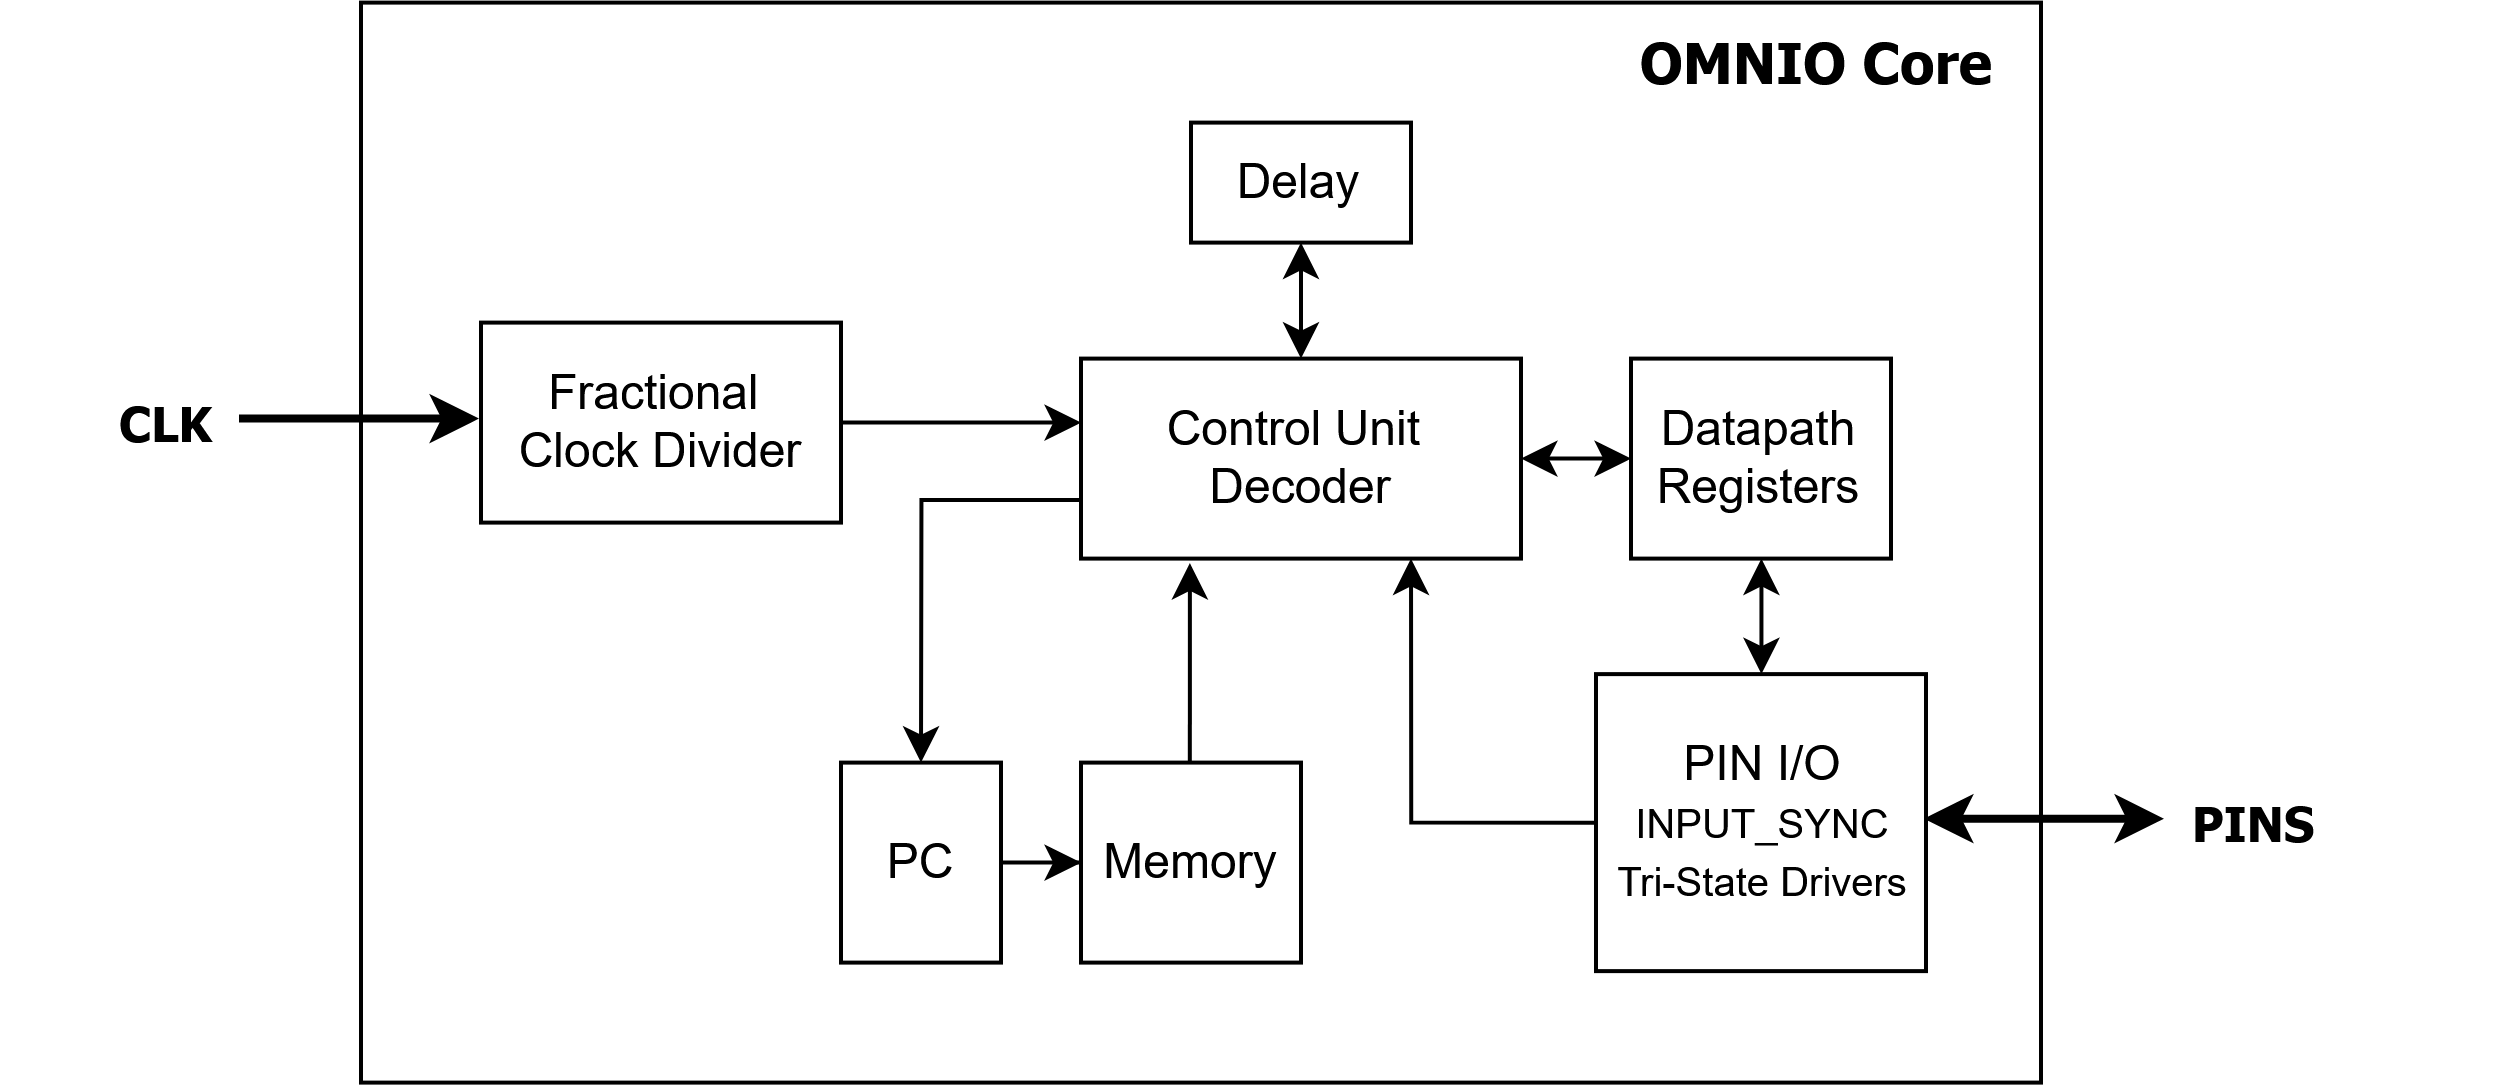

The diagram above was exported from draw.io. Its source (the exported page's mxGraphModel, read from the mxfile embedded in the PNG):
<mxGraphModel dx="1651" dy="2511" grid="1" gridSize="10" guides="1" tooltips="1" connect="1" arrows="1" fold="1" page="0" pageScale="1" pageWidth="3840" pageHeight="2160" math="0" shadow="0">
  <root>
    <mxCell id="lA1HhylcjFrQQLSDLUFa-0" />
    <mxCell id="lA1HhylcjFrQQLSDLUFa-1" parent="lA1HhylcjFrQQLSDLUFa-0" />
    <mxCell id="lA1HhylcjFrQQLSDLUFa-2" parent="lA1HhylcjFrQQLSDLUFa-1" style="whiteSpace=wrap;html=1;" value="" vertex="1">
      <mxGeometry height="270" width="420" x="340" y="60" as="geometry" />
    </mxCell>
    <mxCell id="lA1HhylcjFrQQLSDLUFa-39" edge="1" parent="lA1HhylcjFrQQLSDLUFa-1" source="lA1HhylcjFrQQLSDLUFa-42" style="edgeStyle=orthogonalEdgeStyle;rounded=0;orthogonalLoop=1;jettySize=auto;html=1;exitX=1;exitY=0.5;exitDx=0;exitDy=0;entryX=0;entryY=0.5;entryDx=0;entryDy=0;startArrow=classic;startFill=1;" target="lA1HhylcjFrQQLSDLUFa-57">
      <mxGeometry relative="1" as="geometry" />
    </mxCell>
    <mxCell id="lA1HhylcjFrQQLSDLUFa-40" edge="1" parent="lA1HhylcjFrQQLSDLUFa-1" source="lA1HhylcjFrQQLSDLUFa-42" style="edgeStyle=orthogonalEdgeStyle;rounded=0;orthogonalLoop=1;jettySize=auto;html=1;startArrow=classic;startFill=1;" target="lA1HhylcjFrQQLSDLUFa-58" value="">
      <mxGeometry relative="1" as="geometry" />
    </mxCell>
    <mxCell id="lA1HhylcjFrQQLSDLUFa-41" edge="1" parent="lA1HhylcjFrQQLSDLUFa-1" source="lA1HhylcjFrQQLSDLUFa-42" style="edgeStyle=orthogonalEdgeStyle;rounded=0;orthogonalLoop=1;jettySize=auto;html=1;entryX=0.5;entryY=0;entryDx=0;entryDy=0;exitX=0;exitY=0.5;exitDx=0;exitDy=0;" target="lA1HhylcjFrQQLSDLUFa-54">
      <mxGeometry relative="1" as="geometry">
        <Array as="points">
          <mxPoint x="520" y="184.32" />
          <mxPoint x="480" y="184.32" />
        </Array>
      </mxGeometry>
    </mxCell>
    <mxCell id="lA1HhylcjFrQQLSDLUFa-42" parent="lA1HhylcjFrQQLSDLUFa-1" style="rounded=0;whiteSpace=wrap;html=1;" value="&lt;div&gt;Control Unit&amp;nbsp;&lt;/div&gt;&lt;div&gt;Decoder&lt;/div&gt;" vertex="1">
      <mxGeometry height="50" width="110" x="520" y="149" as="geometry" />
    </mxCell>
    <mxCell id="lA1HhylcjFrQQLSDLUFa-43" edge="1" parent="lA1HhylcjFrQQLSDLUFa-1" style="edgeStyle=orthogonalEdgeStyle;rounded=0;orthogonalLoop=1;jettySize=auto;html=1;" value="">
      <mxGeometry relative="1" as="geometry">
        <Array as="points">
          <mxPoint x="547.21" y="200" />
          <mxPoint x="547.21" y="200" />
        </Array>
        <mxPoint x="547.2142857142858" y="250" as="sourcePoint" />
        <mxPoint x="547.2142857142858" y="199" as="targetPoint" />
      </mxGeometry>
    </mxCell>
    <mxCell id="lA1HhylcjFrQQLSDLUFa-44" edge="1" parent="lA1HhylcjFrQQLSDLUFa-1" source="lA1HhylcjFrQQLSDLUFa-57" style="edgeStyle=orthogonalEdgeStyle;rounded=0;orthogonalLoop=1;jettySize=auto;html=1;startArrow=classic;startFill=1;" target="lA1HhylcjFrQQLSDLUFa-50" value="">
      <mxGeometry relative="1" as="geometry" />
    </mxCell>
    <mxCell id="lA1HhylcjFrQQLSDLUFa-45" parent="lA1HhylcjFrQQLSDLUFa-1" style="text;html=1;whiteSpace=wrap;strokeColor=none;fillColor=none;align=left;verticalAlign=middle;rounded=0;fontFamily=Tahoma;spacing=2;fontStyle=1" value="PINS" vertex="1">
      <mxGeometry height="30" width="82.5" x="796.25" y="250.01" as="geometry" />
    </mxCell>
    <mxCell id="lA1HhylcjFrQQLSDLUFa-46" edge="1" parent="lA1HhylcjFrQQLSDLUFa-1" style="endArrow=classic;html=1;rounded=0;startArrow=classic;startFill=1;strokeWidth=2;" value="">
      <mxGeometry height="50" relative="1" width="50" as="geometry">
        <mxPoint x="791.25" y="264.51" as="sourcePoint" />
        <mxPoint x="731.25" y="264.51" as="targetPoint" />
      </mxGeometry>
    </mxCell>
    <mxCell id="lA1HhylcjFrQQLSDLUFa-47" edge="1" parent="lA1HhylcjFrQQLSDLUFa-1" style="endArrow=none;html=1;rounded=0;endFill=0;startArrow=classic;startFill=1;strokeWidth=2;" value="">
      <mxGeometry height="50" relative="1" width="50" as="geometry">
        <mxPoint x="370" y="164.5" as="sourcePoint" />
        <mxPoint x="310" y="164.5" as="targetPoint" />
      </mxGeometry>
    </mxCell>
    <mxCell id="lA1HhylcjFrQQLSDLUFa-48" parent="lA1HhylcjFrQQLSDLUFa-1" style="text;html=1;whiteSpace=wrap;strokeColor=none;fillColor=none;align=right;verticalAlign=middle;rounded=0;fontFamily=Tahoma;spacing=2;fontStyle=1" value="CLK" vertex="1">
      <mxGeometry height="30" width="55" x="250" y="150" as="geometry" />
    </mxCell>
    <mxCell id="lA1HhylcjFrQQLSDLUFa-49" edge="1" parent="lA1HhylcjFrQQLSDLUFa-1" source="lA1HhylcjFrQQLSDLUFa-50" style="edgeStyle=orthogonalEdgeStyle;rounded=0;orthogonalLoop=1;jettySize=auto;html=1;exitX=0;exitY=0.5;exitDx=0;exitDy=0;entryX=0.75;entryY=1;entryDx=0;entryDy=0;" target="lA1HhylcjFrQQLSDLUFa-42">
      <mxGeometry relative="1" as="geometry" />
    </mxCell>
    <mxCell id="lA1HhylcjFrQQLSDLUFa-50" parent="lA1HhylcjFrQQLSDLUFa-1" style="rounded=0;whiteSpace=wrap;html=1;" value="&lt;div&gt;PIN I/O&lt;/div&gt;&lt;div&gt;&lt;font style=&quot;font-size: 10px;&quot;&gt;INPUT_SYNC&lt;/font&gt;&lt;/div&gt;&lt;div&gt;&lt;font style=&quot;font-size: 10px;&quot;&gt;Tri-State Drivers&lt;/font&gt;&lt;/div&gt;" vertex="1">
      <mxGeometry height="74.25" width="82.5" x="648.75" y="227.88" as="geometry" />
    </mxCell>
    <mxCell id="lA1HhylcjFrQQLSDLUFa-51" edge="1" parent="lA1HhylcjFrQQLSDLUFa-1" source="lA1HhylcjFrQQLSDLUFa-52" style="edgeStyle=orthogonalEdgeStyle;rounded=0;orthogonalLoop=1;jettySize=auto;html=1;exitX=1;exitY=0.5;exitDx=0;exitDy=0;entryX=0;entryY=0.5;entryDx=0;entryDy=0;">
      <mxGeometry relative="1" as="geometry">
        <mxPoint x="519.9999999999998" y="165" as="targetPoint" />
      </mxGeometry>
    </mxCell>
    <mxCell id="lA1HhylcjFrQQLSDLUFa-52" parent="lA1HhylcjFrQQLSDLUFa-1" style="rounded=0;whiteSpace=wrap;html=1;" value="&lt;div&gt;Fractional&amp;nbsp;&lt;/div&gt;&lt;div&gt;Clock Divider&lt;/div&gt;" vertex="1">
      <mxGeometry height="50" width="90" x="370" y="140" as="geometry" />
    </mxCell>
    <mxCell id="lA1HhylcjFrQQLSDLUFa-53" parent="lA1HhylcjFrQQLSDLUFa-1" style="text;html=1;whiteSpace=wrap;strokeColor=none;fillColor=none;align=right;verticalAlign=middle;rounded=0;fontFamily=Tahoma;fontSize=14;spacingRight=10;fontStyle=1" value="&lt;div align=&quot;right&quot;&gt;OMNIO Core&lt;/div&gt;" vertex="1">
      <mxGeometry height="30" width="140" x="620" y="60" as="geometry" />
    </mxCell>
    <mxCell id="lA1HhylcjFrQQLSDLUFa-54" parent="lA1HhylcjFrQQLSDLUFa-1" style="rounded=0;whiteSpace=wrap;html=1;" value="PC" vertex="1">
      <mxGeometry height="50" width="40" x="460" y="250" as="geometry" />
    </mxCell>
    <mxCell id="lA1HhylcjFrQQLSDLUFa-55" parent="lA1HhylcjFrQQLSDLUFa-1" style="rounded=0;whiteSpace=wrap;html=1;" value="Memory" vertex="1">
      <mxGeometry height="50" width="55" x="520" y="250" as="geometry" />
    </mxCell>
    <mxCell id="lA1HhylcjFrQQLSDLUFa-56" edge="1" parent="lA1HhylcjFrQQLSDLUFa-1" source="lA1HhylcjFrQQLSDLUFa-54" style="edgeStyle=orthogonalEdgeStyle;rounded=0;orthogonalLoop=1;jettySize=auto;html=1;" target="lA1HhylcjFrQQLSDLUFa-55" value="">
      <mxGeometry relative="1" as="geometry" />
    </mxCell>
    <mxCell id="lA1HhylcjFrQQLSDLUFa-57" parent="lA1HhylcjFrQQLSDLUFa-1" style="rounded=0;whiteSpace=wrap;html=1;" value="&lt;div&gt;Datapath&lt;/div&gt;&lt;div&gt;Registers&lt;/div&gt;" vertex="1">
      <mxGeometry height="50" width="65" x="657.5" y="149" as="geometry" />
    </mxCell>
    <mxCell id="lA1HhylcjFrQQLSDLUFa-58" parent="lA1HhylcjFrQQLSDLUFa-1" style="rounded=0;whiteSpace=wrap;html=1;" value="Delay" vertex="1">
      <mxGeometry height="30" width="55" x="547.5" y="90" as="geometry" />
    </mxCell>
  </root>
</mxGraphModel>